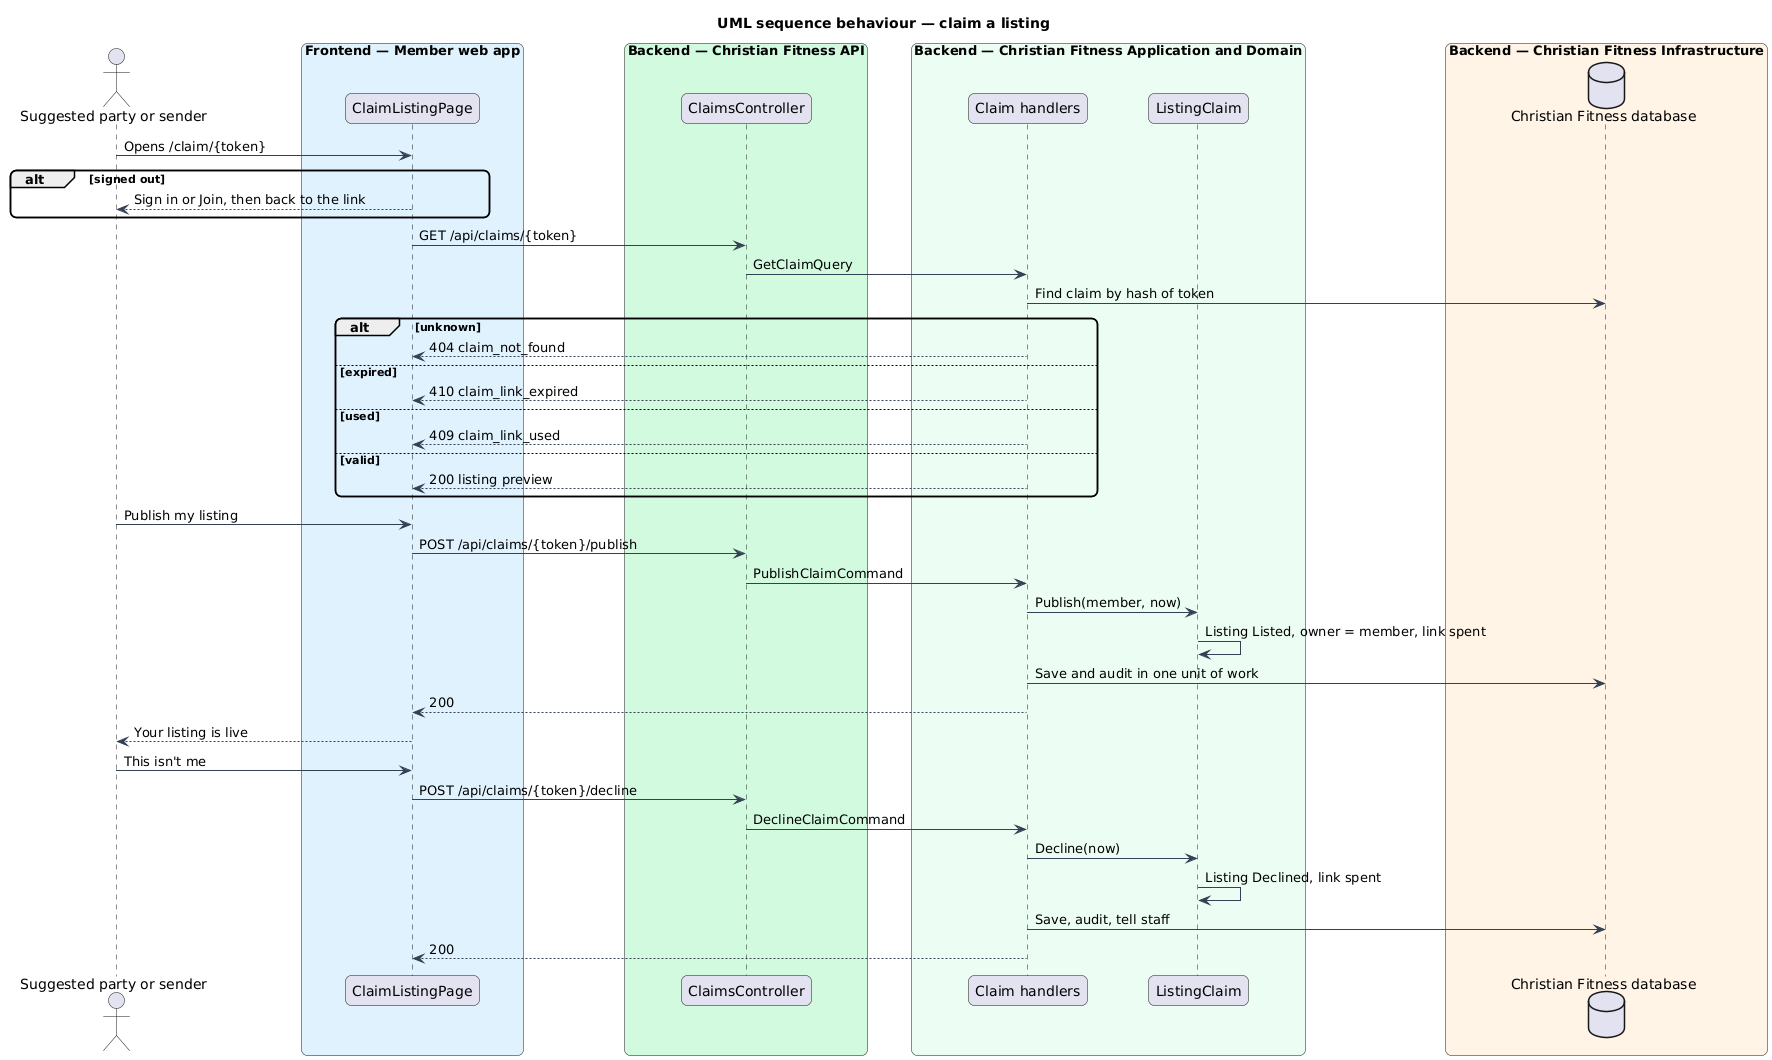

The diagram above was rendered by PlantUML. Its source (embedded in the PNG):
@startuml
title UML sequence behaviour — claim a listing
skinparam backgroundColor #FFFFFF
skinparam shadowing false
skinparam roundcorner 12
skinparam defaultFontName Arial
skinparam ArrowColor #344054
actor "Suggested party or sender" as party
box "Frontend — Member web app" #E0F2FE
  participant "ClaimListingPage" as page
end box
box "Backend — Christian Fitness API" #D1FADF
  participant "ClaimsController" as ctrl
end box
box "Backend — Christian Fitness Application and Domain" #ECFDF3
  participant "Claim handlers" as h
  participant "ListingClaim" as claim
end box
box "Backend — Christian Fitness Infrastructure" #FFF4E5
  database "Christian Fitness database" as db
end box
party -> page : Opens /claim/{token}
alt signed out
  page --> party : Sign in or Join, then back to the link
end
page -> ctrl : GET /api/claims/{token}
ctrl -> h : GetClaimQuery
h -> db : Find claim by hash of token
alt unknown
  h --> page : 404 claim_not_found
else expired
  h --> page : 410 claim_link_expired
else used
  h --> page : 409 claim_link_used
else valid
  h --> page : 200 listing preview
end
party -> page : Publish my listing
page -> ctrl : POST /api/claims/{token}/publish
ctrl -> h : PublishClaimCommand
h -> claim : Publish(member, now)
claim -> claim : Listing Listed, owner = member, link spent
h -> db : Save and audit in one unit of work
h --> page : 200
page --> party : Your listing is live
party -> page : This isn't me
page -> ctrl : POST /api/claims/{token}/decline
ctrl -> h : DeclineClaimCommand
h -> claim : Decline(now)
claim -> claim : Listing Declined, link spent
h -> db : Save, audit, tell staff
h --> page : 200
@enduml